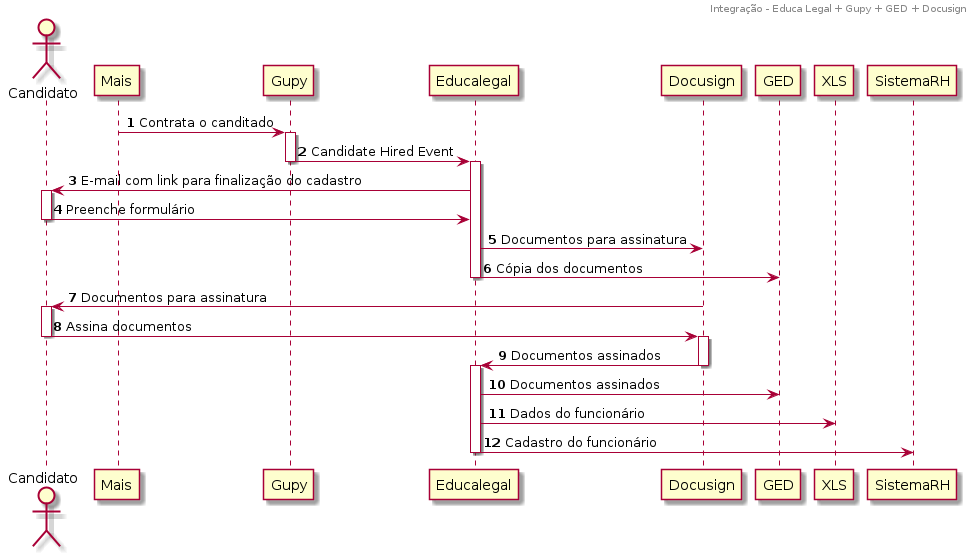

The diagram above was rendered by PlantUML. Its source (embedded in the PNG):
@startuml
header Integração - Educa Legal + Gupy + GED + Docusign
actor Candidato
autonumber
Mais -> Gupy: Contrata o canditado
activate Gupy
Gupy -> Educalegal: Candidate Hired Event
deactivate Gupy
activate Educalegal
Educalegal -> Candidato: E-mail com link para finalização do cadastro
activate Candidato
Candidato -> Educalegal: Preenche formulário
deactivate Candidato
Educalegal -> Docusign: Documentos para assinatura
Educalegal -> GED: Cópia dos documentos
deactivate Educalegal
Docusign -> Candidato: Documentos para assinatura
activate Candidato
Candidato -> Docusign: Assina documentos
deactivate Candidato
activate Docusign
Docusign -> Educalegal: Documentos assinados
deactivate Docusign
activate Educalegal
Educalegal -> GED: Documentos assinados
Educalegal -> XLS: Dados do funcionário
Educalegal -> SistemaRH: Cadastro do funcionário
deactivate Educalegal
@enduml